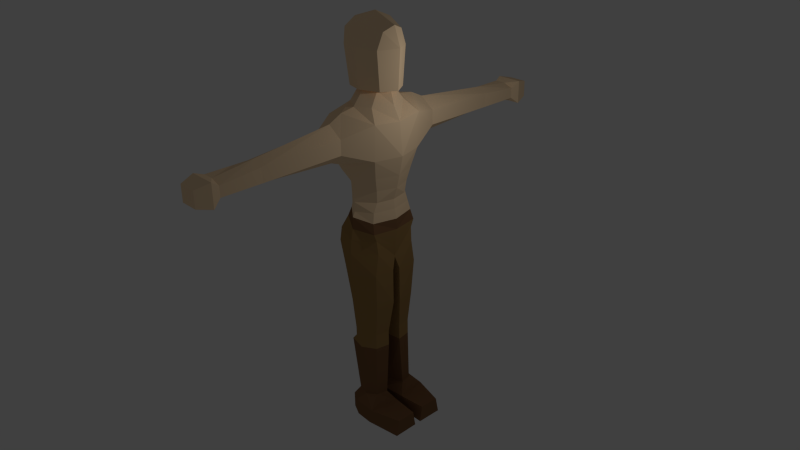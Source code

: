 # Source: pirate1.blend  (saved by Blender 2.73.0; exported with 4.5.12 LTS)
import bpy
from mathutils import Matrix  # noqa: F401  (used for matrix-valued properties, if any)

bpy.ops.wm.read_factory_settings(use_empty=True)
scene = bpy.context.scene
scene.name = 'Scene'

# ---- collections
col_collection_1 = bpy.data.collections.new('Collection 1'); scene.collection.children.link(col_collection_1)

# ---- materials (node trees are filled in below, after node groups)
mat_skin = bpy.data.materials.new('skin')
mat_skin.alpha_threshold = 0.0
mat_skin.use_transparent_shadow = False
mat_skin.diffuse_color = (1.0, 0.736, 0.4646, 1.0)
mat_skin.roughness = 0.5
mat_skin.specular_intensity = 0.0
mat_skin.line_color = (0.0, 0.0, 0.0, 1.0)
mat_boots = bpy.data.materials.new('Boots')
mat_boots.alpha_threshold = 0.0
mat_boots.use_transparent_shadow = False
mat_boots.diffuse_color = (0.233, 0.119, 0.05608, 1.0)
mat_boots.roughness = 0.5
mat_boots.specular_intensity = 0.0
mat_pants = bpy.data.materials.new('pants')
mat_pants.alpha_threshold = 0.0
mat_pants.use_transparent_shadow = False
mat_pants.diffuse_color = (0.3757, 0.2254, 0.08295, 1.0)
mat_pants.roughness = 0.5
mat_pants.specular_intensity = 0.0

# ---- material node trees

# ---- world
world_world = bpy.data.worlds.new('World'); scene.world = world_world
world_world.color = (0.05088, 0.05088, 0.05088)
world_world.use_sun_shadow = False
world_world.sun_shadow_jitter_overblur = 0.0
world_world.cycles.sampling_method = 'MANUAL'
world_world.cycles.sample_map_resolution = 256

# ---- cameras
cam_camera = bpy.data.cameras.new('Camera')
cam_camera.clip_end = 100.0
cam_camera.lens = 35.0
cam_camera.sensor_width = 32.0
cam_camera.sensor_height = 18.0
cam_camera.ortho_scale = 7.314
cam_camera.dof.focus_distance = 0.0
cam_camera.dof.aperture_fstop = 128.0

# ---- lights
light_lamp = bpy.data.lights.new('Lamp', 'POINT')
light_lamp.transmission_factor = 0.0
light_lamp.cutoff_distance = 30.0
light_lamp.energy = 100.0
light_lamp.shadow_buffer_clip_start = 1.001
light_lamp.shadow_soft_size = 0.1
light_lamp.shadow_maximum_resolution = 0.006
light_lamp.use_absolute_resolution = True
light_lamp.cycles.use_multiple_importance_sampling = False

# ---- meshes
me_cube = bpy.data.meshes.new('Cube')
me_cube.from_pydata([(0.5515, 0.5933, 0.4063), (-0.5735, 0.6556, 0.4063), (0.6813, 0.743, 1.295), (-0.6873, 0.9488, 1.295), (0.6897, -5.96e-08, 0.4063), (1.788e-07, 1.048, 0.4063), (0.6002, 0.637, 0.8326), (-0.7324, 2.98e-07, 0.4063), (-0.5942, 0.6615, 0.8324), (0.9557, -5.364e-07, 1.295), (2.384e-07, 1.201, 1.295), (-0.8956, 1.788e-07, 1.492), (-0.0007827, 1.062, 0.8324), (-0.7578, 2.384e-07, 0.8324), (0.8311, -2.98e-07, 0.8324), (-1.49e-07, -1.788e-07, 1.295), (5.96e-08, 1.192e-07, 0.4063), (0.8353, 0.8896, 1.947), (-0.8993, 1.188, 1.895), (1.11, -5.364e-07, 1.968), (2.384e-07, 1.386, 1.763), (-1.051, 1.788e-07, 2.314), (-1.49e-07, -1.788e-07, 1.968), (0.8926, 0.9059, 3.137), (-0.8993, 1.17, 3.137), (1.009, -5.364e-07, 3.058), (2.384e-07, 1.445, 3.427), (-1.0, 1.788e-07, 3.052), (-1.49e-07, -1.788e-07, 2.909), (0.4781, 0.6515, 3.51), (-0.5496, 0.6109, 3.51), (0.7498, -5.364e-07, 3.51), (2.384e-07, 0.9514, 3.51), (-0.7966, 1.788e-07, 3.51), (-1.49e-07, -1.788e-07, 3.51), (0.3969, 0.3404, 3.95), (-0.4736, 0.2998, 3.95), (0.6274, -5.364e-07, 3.95), (2.384e-07, 0.58, 3.95), (-0.7177, 1.788e-07, 3.95), (-1.49e-07, -1.788e-07, 3.95), (0.4984, 1.899, 2.345), (-0.5823, 1.899, 2.345), (4.795e-07, 1.899, 1.965), (0.4984, 1.899, 2.843), (-0.5823, 1.899, 2.843), (4.795e-07, 1.899, 3.198), (0.3324, 4.586, 2.248), (-0.369, 4.586, 2.248), (7.748e-07, 4.586, 2.106), (0.3324, 4.586, 2.725), (-0.369, 4.586, 2.725), (7.748e-07, 4.586, 2.893), (0.3324, 5.967, 2.249), (-0.369, 5.967, 2.106), (1.118e-06, 5.967, 2.106), (0.3324, 5.967, 2.604), (-0.369, 5.967, 2.725), (1.118e-06, 5.967, 2.725), (0.6522, 0.47, 3.996), (-0.5451, 0.6109, 3.996), (0.9513, -5.364e-07, 3.996), (2.384e-07, 0.74, 3.996), (-0.8257, 1.788e-07, 4.005), (0.3045, -1.788e-07, 4.511), (0.6827, 0.5696, 5.249), (-0.7177, 0.642, 5.242), (1.054, -5.364e-07, 5.293), (2.384e-07, 0.8525, 5.293), (-1.109, 1.788e-07, 5.31), (-1.49e-07, -1.788e-07, 5.293), (0.7272, 0.364, 5.77), (-0.7039, 0.591, 5.748), (0.8287, -5.364e-07, 5.934), (2.384e-07, 0.5825, 5.98), (-0.9159, 1.788e-07, 5.934), (-1.49e-07, -1.788e-07, 6.244), (0.7272, 0.364, 5.77), (0.4293, 6.246, 2.019), (-0.4694, 6.246, 2.019), (0.003433, 6.246, 2.019), (0.4293, 6.246, 2.812), (-0.4694, 6.246, 2.812), (0.003433, 6.246, 2.812), (0.2939, 6.725, 2.141), (-0.3291, 6.725, 2.141), (-0.001364, 6.725, 2.141), (0.2939, 6.725, 2.69), (-0.3291, 6.725, 2.69), (-0.001364, 6.725, 2.69), (0.5438, 0.7323, 0.08308), (-0.5735, 0.6556, 0.08308), (0.7188, -5.96e-08, 0.08308), (1.788e-07, 1.048, 0.08308), (-0.8111, 2.98e-07, 0.08308), (5.96e-08, 1.192e-07, 0.08308), (0.5872, 0.8032, -0.2429), (-0.6498, 0.6304, -0.0932), (0.7916, -0.001071, -0.2493), (-0.0003519, 1.133, -0.0932), (-0.9128, -0.001071, -0.1414), (-0.00108, -0.001071, -0.3782), (0.6773, 0.8579, -0.5859), (-0.8714, 0.6056, -0.4816), (0.8097, -0.001071, -0.6144), (0.02123, 1.18, -0.4816), (-0.9313, -0.001071, -0.4879), (0.0163, -0.01937, -0.7154), (0.6677, 0.7545, -0.8499), (-0.9418, 0.8463, -0.8499), (0.7231, -0.001071, -1.263), (0.02123, 1.254, -0.8499), (-1.074, -0.001071, -0.8807), (-0.00108, -0.001071, -0.8807), (0.7091, 0.7296, -1.325), (-0.9686, 0.9059, -1.325), (0.6826, -0.01139, -1.626), (0.01972, 1.302, -1.325), (-1.034, 0.0007477, -1.394), (-0.001455, -0.08498, -1.242), (0.7041, 0.8482, -2.106), (-0.7201, 0.9375, -2.106), (0.7487, 0.139, -2.106), (0.01972, 1.307, -2.106), (-0.8902, 0.02468, -2.106), (0.01972, 0.002901, -2.106), (0.6315, 0.782, -3.333), (-0.4293, 0.9375, -3.333), (0.7487, 0.139, -3.333), (0.01972, 1.1, -3.333), (-0.4227, 0.1808, -3.333), (0.01972, 0.06282, -3.333), (0.5002, 0.7324, -4.487), (-0.3817, 0.8499, -4.487), (0.5888, 0.2467, -4.487), (0.03803, 1.004, -4.487), (-0.3767, 0.2783, -4.487), (0.03803, 0.1891, -4.487), (0.5002, 0.7324, -4.795), (-0.3817, 0.8499, -4.795), (0.5888, 0.2467, -4.795), (0.03803, 1.004, -4.795), (-0.3767, 0.2783, -4.795), (0.03803, 0.1891, -4.795), (0.5002, 0.7324, -5.027), (-0.5745, 0.8499, -5.027), (0.5888, 0.2467, -5.027), (0.03803, 1.004, -5.027), (-0.5695, 0.2783, -5.027), (0.03803, 0.1891, -5.027), (0.5002, 0.7661, -6.911), (-0.2598, 0.8499, -6.911), (0.5888, 0.3713, -6.911), (0.03803, 0.9136, -6.911), (-0.2548, 0.2783, -6.911), (0.03803, 0.1891, -6.911), (0.6734, 1.176, -7.294), (-0.523, 0.9345, -7.294), (0.7921, 0.1259, -7.294), (-0.09494, 1.141, -7.294), (-0.5163, 0.1683, -7.294), (-0.09494, 0.04875, -7.294), (0.5246, 1.176, -7.869), (-0.523, 0.9345, -7.869), (0.6433, 0.1259, -7.869), (-0.09494, 1.141, -7.869), (-0.5163, 0.1683, -7.869), (-0.09494, 0.04875, -7.869), (1.746, 0.8903, -7.294), (1.737, 0.2137, -7.294), (1.746, 1.004, -7.869), (1.737, 0.1192, -7.869)], [], [(13, 11, 3, 8), (12, 5, 1, 8), (10, 12, 8, 3), (2, 6, 12, 10), (6, 0, 5, 12), (7, 13, 8, 1), (0, 6, 14, 4), (6, 2, 9, 14), (15, 9, 19, 22), (11, 15, 22, 21), (16, 7, 94, 95), (4, 16, 95, 92), (22, 19, 25, 28), (21, 22, 28, 27), (2, 10, 20, 17), (9, 2, 17, 19), (3, 11, 21, 18), (10, 3, 18, 20), (28, 25, 31, 34), (27, 28, 34, 33), (23, 17, 41, 44), (19, 17, 23, 25), (18, 21, 27, 24), (18, 24, 45, 42), (34, 31, 37, 40), (33, 34, 40, 39), (23, 26, 32, 29), (25, 23, 29, 31), (24, 27, 33, 30), (26, 24, 30, 32), (40, 37, 61, 64), (39, 40, 64, 63), (29, 32, 38, 35), (31, 29, 35, 37), (30, 33, 39, 36), (32, 30, 36, 38), (44, 41, 47, 50), (42, 45, 51, 48), (26, 23, 44, 46), (24, 26, 46, 45), (17, 20, 43, 41), (20, 18, 42, 43), (50, 47, 53, 56), (48, 51, 57, 54), (46, 44, 50, 52), (45, 46, 52, 51), (41, 43, 49, 47), (43, 42, 48, 49), (56, 53, 78, 81), (54, 57, 82, 79), (52, 50, 56, 58), (51, 52, 58, 57), (47, 49, 55, 53), (49, 48, 54, 55), (64, 61, 67, 70), (63, 64, 70, 69), (35, 38, 62, 59), (37, 35, 59, 61), (36, 39, 63, 60), (38, 36, 60, 62), (70, 67, 73, 76), (69, 70, 76, 75), (59, 62, 68, 65), (61, 59, 65, 67), (60, 63, 69, 66), (62, 60, 66, 68), (71, 74, 76, 73), (74, 72, 75, 76), (65, 68, 74, 77), (67, 65, 77, 73), (66, 69, 75, 72), (68, 66, 72, 74), (81, 78, 84, 87), (79, 82, 88, 85), (58, 56, 81, 83), (57, 58, 83, 82), (53, 55, 80, 78), (55, 54, 79, 80), (84, 86, 89, 87), (86, 85, 88, 89), (83, 81, 87, 89), (82, 83, 89, 88), (78, 80, 86, 84), (80, 79, 85, 86), (95, 94, 100, 101), (92, 95, 101, 98), (5, 0, 90, 93), (0, 4, 92, 90), (7, 1, 91, 94), (1, 5, 93, 91), (93, 90, 96, 99), (90, 92, 98, 96), (94, 91, 97, 100), (91, 93, 99, 97), (101, 100, 106, 107), (98, 101, 107, 104), (107, 106, 112, 113), (104, 107, 113, 110), (99, 96, 102, 105), (96, 98, 104, 102), (100, 97, 103, 106), (97, 99, 105, 103), (113, 112, 118, 119), (110, 113, 119, 116), (105, 102, 108, 111), (102, 104, 110, 108), (106, 103, 109, 112), (103, 105, 111, 109), (119, 118, 124, 125), (116, 119, 125, 122), (111, 108, 114, 117), (108, 110, 116, 114), (112, 109, 115, 118), (109, 111, 117, 115), (125, 124, 130, 131), (122, 125, 131, 128), (117, 114, 120, 123), (114, 116, 122, 120), (118, 115, 121, 124), (115, 117, 123, 121), (131, 130, 136, 137), (128, 131, 137, 134), (123, 120, 126, 129), (120, 122, 128, 126), (124, 121, 127, 130), (121, 123, 129, 127), (7, 16, 4, 14, 9, 15, 11, 13), (137, 136, 142, 143), (134, 137, 143, 140), (129, 126, 132, 135), (126, 128, 134, 132), (130, 127, 133, 136), (127, 129, 135, 133), (143, 142, 148, 149), (140, 143, 149, 146), (135, 132, 138, 141), (132, 134, 140, 138), (136, 133, 139, 142), (133, 135, 141, 139), (149, 148, 154, 155), (146, 149, 155, 152), (141, 138, 144, 147), (138, 140, 146, 144), (142, 139, 145, 148), (139, 141, 147, 145), (155, 154, 160, 161), (152, 155, 161, 158), (147, 144, 150, 153), (144, 146, 152, 150), (148, 145, 151, 154), (145, 147, 153, 151), (161, 160, 166, 167), (158, 161, 167, 164), (153, 150, 156, 159), (150, 152, 158, 156), (154, 151, 157, 160), (151, 153, 159, 157), (164, 167, 165, 162), (163, 165, 167, 166), (159, 156, 162, 165), (162, 156, 168, 170), (160, 157, 163, 166), (157, 159, 165, 163), (168, 169, 171, 170), (164, 162, 170, 171), (158, 164, 171, 169), (156, 158, 169, 168)])
me_cube.polygons.foreach_set('material_index', [0, 0, 0, 0, 0, 0, 0, 0, 0, 0, 0, 0, 0, 0, 0, 0, 0, 0, 0, 0, 0, 0, 0, 0, 0, 0, 0, 0, 0, 0, 0, 0, 0, 0, 0, 0, 0, 0, 0, 0, 0, 0, 0, 0, 0, 0, 0, 0, 0, 0, 0, 0, 0, 0, 0, 0, 0, 0, 0, 0, 0, 0, 0, 0, 0, 0, 0, 0, 0, 0, 0, 0, 0, 0, 0, 0, 0, 0, 0, 0, 0, 0, 0, 0, 0, 0, 0, 0, 0, 0, 0, 0, 0, 0, 1, 1, 0, 0, 1, 1, 1, 1, 2, 2, 2, 2, 2, 2, 2, 2, 2, 2, 2, 2, 2, 2, 2, 2, 2, 2, 2, 2, 2, 2, 2, 2, 0, 2, 2, 2, 2, 2, 2, 2, 2, 2, 2, 2, 2, 1, 1, 2, 2, 2, 2, 1, 1, 1, 1, 1, 1, 1, 1, 1, 1, 1, 1, 1, 1, 1, 1, 1, 1, 1, 1, 1, 1])
me_cube.materials.append(mat_skin)
me_cube.materials.append(mat_boots)
me_cube.materials.append(mat_pants)
me_cube.use_remesh_preserve_volume = False
me_cube.use_remesh_preserve_attributes = False
me_cube.use_mirror_vertex_groups = False
me_cube.update()

# ---- objects
ob_cube = bpy.data.objects.new('Cube', me_cube)
ob_lamp = bpy.data.objects.new('Lamp', light_lamp)
ob_camera = bpy.data.objects.new('Camera', cam_camera)

# ---- transforms, parenting, visibility, modifiers, constraints
ob_cube.location = (0.0, 0.0, 8.389)
ob_cube.lock_rotations_4d = False
ob_cube.empty_display_type = 'ARROWS'
ob_cube.lineart.crease_threshold = 0.0
_m = ob_cube.modifiers.new('Mirror', 'MIRROR')
_m.use_axis = (False, True, False)
ob_lamp.location = (4.076, 1.005, 13.14)
ob_lamp.rotation_euler = (0.6503, 0.05522, 1.866)
ob_lamp.lock_rotations_4d = False
ob_lamp.empty_display_type = 'ARROWS'
ob_lamp.color = (0.0, 0.0, 0.0, 0.0)
ob_lamp.lineart.crease_threshold = 0.0
ob_camera.location = (19.15, -16.97, 20.35)
ob_camera.rotation_euler = (1.109, 0.01082, 0.8149)
ob_camera.lock_rotations_4d = False
ob_camera.empty_display_type = 'ARROWS'
ob_camera.color = (0.0, 0.0, 0.0, 0.0)
ob_camera.display_type = 'WIRE'
ob_camera.lineart.crease_threshold = 0.0

# ---- collection membership
col_collection_1.objects.link(ob_cube)
col_collection_1.objects.link(ob_lamp)
col_collection_1.objects.link(ob_camera)

# ---- scene / render settings (as saved in the file)
scene.camera = ob_camera
scene.frame_start = 1; scene.frame_end = 250; scene.frame_set(0)
scene.render.engine = 'BLENDER_EEVEE_NEXT'
scene.render.resolution_percentage = 50
scene.render.dither_intensity = 0.0
scene.cycles.use_denoising = False
scene.cycles.samples = 10
scene.cycles.sampling_pattern = 'TABULATED_SOBOL'
scene.cycles.light_sampling_threshold = 0.0
scene.cycles.use_adaptive_sampling = False
scene.cycles.use_light_tree = False
scene.cycles.blur_glossy = 0.0
scene.cycles.pixel_filter_type = 'GAUSSIAN'
scene.cycles.sample_clamp_indirect = 0.0
scene.view_settings.view_transform = 'Standard'
bpy.context.view_layer.update()
